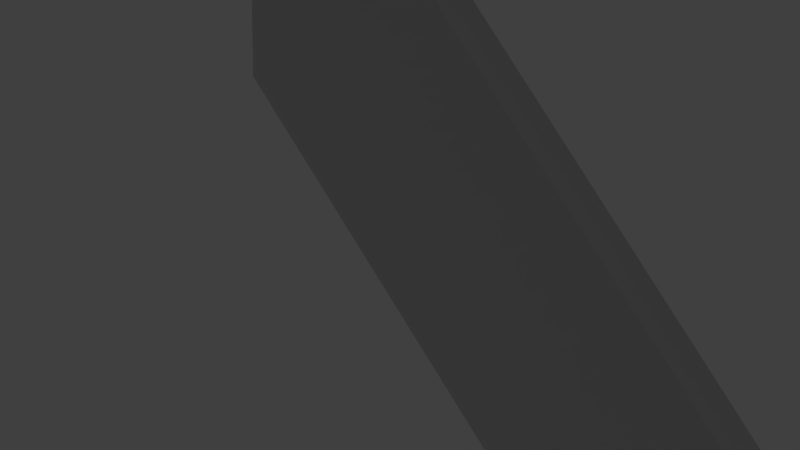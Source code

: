 # Source: cliff.blend  (saved by Blender 2.77.0; exported with 4.5.12 LTS)
import bpy
from mathutils import Matrix  # noqa: F401  (used for matrix-valued properties, if any)

bpy.ops.wm.read_factory_settings(use_empty=True)
scene = bpy.context.scene
scene.name = 'Scene'

# ---- collections
col_collection_1 = bpy.data.collections.new('Collection 1'); scene.collection.children.link(col_collection_1)
col_collection_3 = bpy.data.collections.new('Collection 3'); scene.collection.children.link(col_collection_3)

# ---- world
world_world = bpy.data.worlds.new('World'); scene.world = world_world
world_world.color = (0.05088, 0.05088, 0.05088)
world_world.use_sun_shadow = False
world_world.sun_shadow_jitter_overblur = 0.0
world_world.cycles.sampling_method = 'MANUAL'

# ---- cameras
cam_camera = bpy.data.cameras.new('Camera')
cam_camera.clip_end = 100.0
cam_camera.lens = 35.0
cam_camera.sensor_width = 32.0
cam_camera.sensor_height = 18.0
cam_camera.display_size = 2.0
cam_camera.dof.focus_distance = 0.0

# ---- meshes
me_mesh = bpy.data.meshes.new('Mesh')
me_mesh.from_pydata([(0.1488, 0.4455, 0.0), (0.1991, 0.4551, 0.0), (0.2699, 0.4476, 0.0), (0.2475, 0.4305, 0.0), (0.2226, 0.3994, 0.0), (0.2237, 0.3553, 0.0), (0.194, 0.337, 0.0), (0.1747, 0.3339, 0.0), (0.16, 0.3251, 0.0), (0.1503, 0.3176, 0.0), (0.1527, 0.3162, 0.0), (0.1575, 0.3162, 0.0), (0.1531, 0.3155, 0.0), (0.1403, 0.3162, 0.0), (0.1146, 0.3137, 0.0), (0.1026, 0.3228, 0.0), (0.06928, 0.3286, 2.786e-09), (0.04984, 0.3319, 3.996e-09), (0.05486, 0.3166, 6.449e-09), (0.09251, 0.3165, 2.498e-13), (0.09889, 0.3034, 0.0), (0.1496, 0.3085, 0.0), (0.142, 0.2908, 0.0), (0.145, 0.2739, 0.0), (0.1474, 0.2257, 0.0), (0.1314, 0.223, 0.0), (0.1354, 0.1878, 0.0), (0.1527, 0.1843, 0.0), (0.1879, 0.1901, 0.0), (0.1841, 0.1719, 0.0), (0.1776, 0.1502, 0.0), (0.1748, 0.1375, 0.0), (0.1732, 0.09877, 0.0), (0.2352, -4.971e-05, 0.0), (0.178, -0.4454, 0.0), (0.178, -0.4454, 0.0), (0.178, -0.4454, 0.0), (0.178, -0.4454, 0.0), (0.178, -0.4454, 0.0), (0.178, -0.4454, 0.0), (0.178, -0.4454, 0.0), (0.2699, 0.4476, 0.0), (0.2475, 0.4305, 0.0), (0.2226, 0.3994, 0.0), (0.2237, 0.3553, 0.0), (0.1972, 0.349, 0.0), (0.194, 0.337, 0.0), (0.1747, 0.3339, 0.0), (0.16, 0.3251, 0.0), (0.1503, 0.3176, 0.0), (0.1527, 0.3162, 0.0), (0.1575, 0.3162, 0.0), (0.1531, 0.3155, 0.0), (0.1403, 0.3162, 0.0), (0.1146, 0.3137, 0.0), (0.1026, 0.3228, 0.0), (0.06928, 0.3286, 2.786e-09), (0.04984, 0.3319, 3.996e-09), (0.05486, 0.3166, 6.449e-09), (0.09251, 0.3165, 2.498e-13), (0.09889, 0.3034, 0.0), (0.1496, 0.3085, 0.0), (0.142, 0.2908, 0.0), (0.145, 0.2739, 0.0), (0.1278, 0.2632, 0.0), (0.1474, 0.2257, 0.0), (0.1314, 0.223, 0.0), (0.1354, 0.1878, 0.0), (0.1527, 0.1843, 0.0), (0.1879, 0.1901, 0.0), (0.1841, 0.1719, 0.0), (0.1776, 0.1502, 0.0), (0.1748, 0.1375, 0.0), (0.1732, 0.09877, 0.0), (0.2352, -4.971e-05, 0.0), (0.178, -0.4454, 0.0), (0.2887, 0.3916, -0.1122), (0.2663, 0.3745, -0.1122), (0.2414, 0.3434, -0.1122), (0.2424, 0.2994, -0.1122), (0.216, 0.2931, -0.1122), (0.2128, 0.2811, -0.1122), (0.1934, 0.278, -0.1122), (0.1787, 0.2691, -0.1122), (0.1691, 0.2617, -0.1122), (0.1714, 0.2603, -0.1122), (0.1762, 0.2603, -0.1122), (0.182, 0.1501, -0.06849), (0.1572, 0.2291, -0.06848), (0.2071, -0.4796, -0.06838), (0.1797, 0.2835, -0.06851), (0.2266, 0.3149, -0.06851), (0.2531, 0.3212, -0.06852), (0.2025, 0.06462, -0.06847), (0.2521, 0.3652, -0.06852), (0.1714, 0.2567, -0.0685), (0.1683, 0.2526, -0.1122), (0.1607, 0.2349, -0.1122), (0.1637, 0.218, -0.1122), (0.1464, 0.2073, -0.1121), (0.1661, 0.1698, -0.1122), (0.15, 0.1671, -0.1122), (0.154, 0.1319, -0.1122), (0.1713, 0.1283, -0.1122), (0.2066, 0.1341, -0.1122), (0.2028, 0.1159, -0.1122), (0.1962, 0.09428, -0.1121), (0.1934, 0.08155, -0.1121), (0.1918, 0.04284, -0.1121), (0.2537, -0.05602, -0.1121), (0.1963, -0.5013, -0.112), (0.142, 0.1801, -0.0154), (0.1593, 0.1766, -0.0154), (0.06024, 0.3089, -0.004422), (0.09913, 0.3088, -0.01541), (0.1562, 0.3008, -0.01541), (0.1486, 0.2831, -0.01541), (0.05563, 0.3239, -0.001384), (0.1597, 0.3078, -0.01541), (0.1469, 0.3085, -0.01541), (0.2542, 0.4228, -0.01541), (0.2293, 0.3917, -0.01541), (0.1055, 0.2957, -0.01541), (0.2766, 0.4399, -0.01541), (0.1814, 0.1298, -0.0154), (0.1798, 0.09109, -0.0154), (0.2303, 0.3476, -0.01541), (0.1092, 0.3151, -0.01541), (0.07743, 0.3213, -0.01518), (0.1842, 0.1425, -0.0154), (0.1907, 0.1642, -0.0154), (0.2038, 0.3413, -0.01541), (0.1666, 0.3174, -0.01541), (0.1569, 0.3099, -0.01541), (0.1813, 0.3262, -0.01541), (0.2006, 0.3293, -0.01541), (0.1212, 0.306, -0.01541), (0.2418, -0.007735, -0.01539), (0.1846, -0.4531, -0.01538), (0.138, 0.2153, -0.0154), (0.1946, 0.1824, -0.0154), (0.1516, 0.2662, -0.0154), (0.1344, 0.2555, -0.0154), (0.154, 0.218, -0.0154), (0.1593, 0.3085, -0.01541), (0.1641, 0.3085, -0.01541), (0.1821, 0.2821, -0.06851), (0.1869, 0.2821, -0.06851), (0.1647, 0.1537, -0.06849), (0.179, 0.2744, -0.06851), (0.277, 0.3963, -0.06853), (0.2994, 0.4134, -0.06853), (0.2042, 0.1033, -0.06848), (0.2069, 0.1161, -0.06848), (0.2135, 0.1377, -0.06848), (0.1894, 0.2909, -0.06851), (0.2041, 0.2997, -0.06851), (0.2234, 0.3028, -0.06851), (0.2645, -0.03422, -0.06846), (0.1607, 0.1889, -0.06849), (0.2173, 0.1559, -0.06849), (0.1744, 0.2398, -0.0685), (0.1768, 0.1915, -0.06849), (0.1394, 0.2243, 0.0), (0.1956, 0.343, 0.0), (0.1474, 0.2257, 0.0), (0.1354, 0.2237, 0.0), (-0.006312, 0.4315, 1.725e-08), (0.1948, 0.34, 0.0), (0.1474, 0.2257, 0.0), (0.1434, 0.225, 0.0), (0.06388, 0.3293, 3.567e-09), (0.1964, 0.346, 0.0), (0.1474, 0.2257, 0.0), (0.1334, 0.2233, 0.0), (0.1944, 0.3385, 0.0), (0.1474, 0.2257, 0.0), (0.1414, 0.2247, 0.0), (0.196, 0.3445, 0.0), (0.1474, 0.2257, 0.0), (0.1374, 0.224, 0.0), (0.1952, 0.3415, 0.0), (0.1474, 0.2257, 0.0), (0.1454, 0.2253, 0.0), (-0.04876, 0.4261, 4.34e-09), (0.1968, 0.3475, 0.0), (0.1474, 0.2257, 0.0), (-0.1225, 0.4358, 0.0), (-0.13, -0.4454, 0.0), (0.001649, 0.4402, 0.0), (-0.03802, 0.4382, -5.461e-09), (-0.0595, 0.3518, 9.44e-09), (-0.01427, 0.3604, 2.98e-08), (-0.04223, 0.4229, -0.01083), (-0.005177, 0.4286, -0.01064), (-0.0595, 0.3518, -0.006781), (-0.01427, 0.3604, -0.006781), (-0.05295, 0.3203, -0.03816), (-0.00772, 0.3289, -0.03816), (-0.04824, 0.2504, -0.01867), (-0.04386, 0.2419, -0.01349), (-0.04936, 0.1671, 2.761e-09), (-0.04521, 0.1548, 6.783e-08), (0.1503, 0.3176, 0.0), (0.1527, 0.3162, 0.0), (0.1575, 0.3162, 0.0), (0.1531, 0.3155, 0.0), (0.1403, 0.3162, 0.0), (0.1146, 0.3137, 0.0), (0.1026, 0.3228, 0.0), (0.06928, 0.3286, 2.786e-09), (0.05486, 0.3166, 6.449e-09), (0.09251, 0.3165, 2.498e-13), (0.2475, 0.4305, 0.0), (0.2226, 0.3994, 0.0), (0.2237, 0.3553, 0.0), (0.1972, 0.349, 0.0), (0.1879, 0.1901, 0.0), (0.1841, 0.1719, 0.0), (0.194, 0.337, 0.0), (0.2226, 0.3994, 0.0), (0.2237, 0.3553, 0.0), (0.1026, 0.3228, 0.0), (0.2475, 0.4305, 0.0), (0.06928, 0.3286, 2.786e-09), (0.1841, 0.1719, 0.0), (0.1879, 0.1901, 0.0), (0.194, 0.337, 0.0), (0.05486, 0.3166, 6.449e-09), (0.09251, 0.3165, 2.498e-13), (0.1474, 0.2257, 0.0), (0.1314, 0.223, 0.0), (-0.01427, 0.3604, 2.98e-08), (-0.006312, 0.4315, 1.725e-08), (0.09889, 0.3034, 0.0), (0.2699, 0.4476, 0.0), (0.1748, 0.1375, 0.0), (0.1732, 0.09877, 0.0), (0.16, 0.3251, 0.0), (0.1488, 0.4455, 0.0), (0.1991, 0.4551, 0.0), (0.1747, 0.3339, 0.0), (0.1496, 0.3085, 0.0), (0.1776, 0.1502, 0.0), (-0.04876, 0.4261, 4.34e-09), (0.2352, -4.971e-05, 0.0), (0.1278, 0.2632, 0.0), (0.145, 0.2739, 0.0), (0.1354, 0.1878, 0.0), (0.1527, 0.1843, 0.0), (0.142, 0.2908, 0.0), (0.06388, 0.3293, 3.567e-09), (0.04984, 0.3319, 3.996e-09), (-0.03802, 0.4382, -5.461e-09), (-0.1225, 0.4358, 0.0), (0.001649, 0.4402, 0.0), (-0.13, -0.4454, 0.0), (0.178, -0.4454, 0.0), (-0.0595, 0.3518, 9.44e-09), (-0.04936, 0.1671, 2.761e-09), (-0.04521, 0.1548, 6.783e-08), (0.1503, 0.3176, 0.0), (0.1527, 0.3162, 0.0), (0.1575, 0.3162, 0.0), (0.1531, 0.3155, 0.0), (0.1403, 0.3162, 0.0), (0.1146, 0.3137, 0.0), (0.1026, 0.3228, 0.0), (0.06928, 0.3286, 2.786e-09), (0.05486, 0.3166, 6.449e-09), (0.09251, 0.3165, 2.498e-13), (0.2475, 0.4305, 0.0), (0.2226, 0.3994, 0.0), (0.2237, 0.3553, 0.0), (0.1972, 0.349, 0.0), (0.1879, 0.1901, 0.0), (0.1841, 0.1719, 0.0), (0.194, 0.337, 0.0), (0.2226, 0.3994, 0.0), (0.2237, 0.3553, 0.0), (0.1026, 0.3228, 0.0), (0.2475, 0.4305, 0.0), (0.06928, 0.3286, 2.786e-09), (0.1841, 0.1719, 0.0), (0.1879, 0.1901, 0.0), (0.194, 0.337, 0.0), (0.05486, 0.3166, 6.449e-09), (0.09251, 0.3165, 2.498e-13), (0.1474, 0.2257, 0.0), (0.1314, 0.223, 0.0), (-0.01427, 0.3604, 2.98e-08), (-0.006312, 0.4315, 1.725e-08), (0.09889, 0.3034, 0.0), (0.2699, 0.4476, 0.0), (0.1748, 0.1375, 0.0), (0.1732, 0.09877, 0.0), (0.16, 0.3251, 0.0), (0.1488, 0.4455, 0.0), (0.1991, 0.4551, 0.0), (0.1747, 0.3339, 0.0), (0.1496, 0.3085, 0.0), (0.1776, 0.1502, 0.0), (-0.04876, 0.4261, 4.34e-09), (0.2352, -4.971e-05, 0.0), (0.1278, 0.2632, 0.0), (0.145, 0.2739, 0.0), (0.1354, 0.1878, 0.0), (0.1527, 0.1843, 0.0), (0.142, 0.2908, 0.0), (0.06388, 0.3293, 3.567e-09), (0.04984, 0.3319, 3.996e-09), (-0.03802, 0.4382, -5.461e-09), (-0.1225, 0.4358, 0.0), (0.001649, 0.4402, 0.0), (-0.13, -0.4454, 0.0), (0.178, -0.4454, 0.0), (-0.0595, 0.3518, 9.44e-09), (-0.04936, 0.1671, 2.761e-09), (-0.04521, 0.1548, 6.783e-08)], [(35, 36), (36, 37), (37, 38), (39, 40)], [(30, 31, 72, 124, 129, 71), (23, 64, 63), (4, 5, 44, 43), (14, 15, 55, 54), (22, 23, 63, 62), (25, 26, 67, 66), (24, 183, 170, 177, 163, 180, 166, 174, 25, 66, 65, 186, 173, 179, 165, 182, 169, 176), (9, 10, 50, 49), (10, 11, 51, 50), (11, 12, 52, 51), (20, 21, 61, 60), (8, 9, 49, 48), (26, 27, 68, 67), (17, 18, 58, 57), (6, 7, 47, 46), (32, 33, 74, 137, 125, 73), (27, 28, 69, 68), (19, 20, 60, 59), (31, 32, 73, 125, 124, 72), (29, 30, 71, 129, 130, 70), (45, 44, 215, 216), (13, 14, 54, 53), (2, 3, 42, 41), (21, 22, 62, 61), (16, 171, 17, 57, 56), (7, 8, 48, 47), (12, 13, 53, 52), (148, 87, 103, 102), (116, 141, 161, 95), (149, 95, 97, 96), (131, 135, 157, 91), (143, 139, 159, 162), (150, 94, 78, 77), (133, 144, 146, 90), (151, 150, 77, 76), (144, 145, 147, 146), (152, 93, 108, 107), (94, 92, 79, 78), (112, 140, 160, 87), (153, 152, 107, 106), (154, 153, 106, 105), (92, 91, 80, 79), (145, 115, 149, 147), (155, 90, 84, 83), (156, 155, 83, 82), (157, 156, 82, 81), (125, 137, 158, 93), (158, 89, 110, 109), (159, 148, 102, 101), (142, 143, 162, 88), (160, 154, 105, 104), (161, 88, 99, 98), (95, 161, 98, 97), (91, 157, 81, 80), (162, 159, 101, 100), (90, 146, 85, 84), (146, 147, 86, 85), (87, 160, 104, 103), (147, 149, 96, 86), (93, 158, 109, 108), (88, 162, 100, 99), (64, 65, 143, 142), (51, 52, 118, 145), (68, 69, 140, 112), (50, 51, 145, 144), (49, 50, 144, 133), (65, 66, 139, 143), (45, 46, 135, 131), (62, 63, 141, 116), (63, 64, 142, 141), (69, 70, 130, 140), (53, 54, 136, 119), (66, 67, 111, 139), (54, 55, 127, 136), (46, 47, 134, 135), (47, 48, 132, 134), (48, 49, 133, 132), (56, 57, 117, 128), (44, 45, 131, 126), (55, 56, 128, 127), (43, 44, 126, 121), (60, 61, 115, 122), (41, 42, 120, 123), (59, 60, 122, 114), (42, 43, 121, 120), (52, 53, 119, 118), (57, 58, 113, 117), (61, 62, 116, 115), (58, 59, 114, 113), (67, 68, 112, 111), (118, 119, 136, 127, 128, 117, 113, 114, 122, 115, 145), (141, 142, 88, 161), (140, 130, 154, 160), (139, 111, 148, 159), (137, 138, 89, 158), (135, 134, 156, 157), (134, 132, 155, 156), (132, 133, 90, 155), (126, 131, 91, 92), (130, 129, 153, 154), (129, 124, 152, 153), (121, 126, 92, 94), (124, 125, 93, 152), (123, 120, 150, 151), (120, 121, 94, 150), (115, 116, 95, 149), (111, 112, 87, 148), (33, 34, 75, 138, 137, 74), (194, 193, 195, 196), (167, 194, 193, 184), (191, 195, 193, 184), (167, 194, 196, 192), (196, 195, 197, 198), (198, 197, 199, 200), (200, 199, 201, 202), (197, 195, 191, 201, 199), (202, 192, 196, 198, 200), (191, 184, 244, 258), (210, 209, 267, 268), (244, 233, 291, 302), (10, 9, 203, 204), (27, 26, 248, 249), (12, 11, 205, 206), (22, 21, 242, 250), (14, 13, 207, 208), (17, 171, 251, 252), (69, 28, 226, 217), (8, 7, 241, 238), (2, 1, 240, 235), (11, 10, 204, 205), (70, 69, 217, 218), (13, 12, 206, 207), (6, 46, 219, 227), (46, 45, 216, 219), (23, 22, 250, 247), (25, 65, 230, 231), (58, 18, 228, 211), (5, 4, 220, 221), (167, 192, 232, 233), (26, 25, 231, 248), (4, 43, 214, 220), (20, 19, 229, 234), (19, 59, 212, 229), (44, 5, 221, 215), (18, 17, 252, 228), (3, 2, 235, 223), (56, 55, 209, 210), (30, 29, 225, 243), (32, 31, 236, 237), (55, 15, 222, 209), (9, 8, 238, 203), (202, 201, 259, 260), (42, 3, 223, 213), (171, 16, 224, 251), (1, 0, 239, 240), (192, 202, 260, 232), (16, 56, 210, 224), (15, 14, 208, 222), (7, 6, 227, 241), (201, 191, 258, 259), (28, 27, 249, 226), (21, 20, 234, 242), (190, 187, 254, 253), (31, 30, 243, 236), (0, 189, 255, 239), (184, 167, 233, 244), (187, 188, 256, 254), (59, 58, 211, 212), (33, 32, 237, 245), (188, 34, 257, 256), (34, 33, 245, 257), (65, 64, 246, 230), (29, 70, 218, 225), (189, 190, 253, 255), (43, 42, 213, 214), (64, 23, 247, 246), (295, 294, 301, 283, 276, 275, 284, 307, 306, 289, 288, 304, 305, 308, 300, 292, 287, 270, 269, 286, 310, 309, 282, 268, 267, 280, 266, 265, 264, 263, 262, 261, 296, 299, 285, 277, 274, 273, 279, 278, 272, 271, 281, 293, 298, 297, 313, 291, 290, 318, 317, 316, 302, 311, 312, 314, 315, 303), (313, 311, 302, 291), (232, 260, 318, 290), (245, 237, 295, 303), (212, 211, 269, 270), (259, 258, 316, 317), (230, 246, 304, 288), (214, 213, 271, 272), (246, 247, 305, 304), (216, 215, 273, 274), (249, 248, 306, 307), (218, 217, 275, 276), (250, 242, 300, 308), (219, 216, 274, 277), (252, 251, 309, 310), (220, 214, 272, 278), (238, 241, 299, 296), (215, 221, 279, 273), (235, 240, 298, 293), (209, 222, 280, 267), (247, 250, 308, 305), (213, 223, 281, 271), (224, 210, 268, 282), (221, 220, 278, 279), (225, 218, 276, 283), (248, 231, 289, 306), (217, 226, 284, 275), (228, 252, 310, 286), (227, 219, 277, 285), (243, 225, 283, 301), (211, 228, 286, 269), (251, 224, 282, 309), (229, 212, 270, 287), (222, 208, 266, 280), (231, 230, 288, 289), (226, 249, 307, 284), (233, 232, 290, 291), (253, 254, 312, 311), (234, 229, 287, 292), (239, 255, 313, 297), (223, 235, 293, 281), (254, 256, 314, 312), (237, 236, 294, 295), (256, 257, 315, 314), (203, 238, 296, 261), (204, 203, 261, 262), (257, 245, 303, 315), (240, 239, 297, 298), (206, 205, 263, 264), (255, 253, 311, 313), (241, 227, 285, 299), (208, 207, 265, 266), (258, 244, 302, 316), (242, 234, 292, 300), (205, 204, 262, 263), (236, 243, 301, 294), (207, 206, 264, 265), (260, 259, 317, 318)])
_uv = me_mesh.uv_layers.new(name='UVMap')
_uv.uv.foreach_set('vector', [0.5749, 0.3814, 0.5735, 0.3746, 0.5735, 0.3746, 0.5758, 0.3724, 0.5773, 0.3791, 0.5749, 0.3814, 0.5575, 0.4473, 0.5484, 0.4416, 0.5575, 0.4473, 0.599, 0.5142, 0.5995, 0.4907, 0.5995, 0.4907, 0.599, 0.5142, 0.5413, 0.4685, 0.535, 0.4734, 0.535, 0.4734, 0.5413, 0.4685, 0.556, 0.4563, 0.5575, 0.4473, 0.5575, 0.4473, 0.556, 0.4563, 0.5503, 0.4202, 0.5524, 0.4014, 0.5524, 0.4014, 0.5503, 0.4202, 0.5588, 0.4216, 0.5578, 0.4214, 0.5567, 0.4212, 0.5556, 0.4211, 0.5546, 0.4209, 0.5535, 0.4207, 0.5524, 0.4205, 0.5514, 0.4203, 0.5503, 0.4202, 0.5503, 0.4202, 0.5588, 0.4216, 0.5588, 0.4216, 0.5588, 0.4216, 0.5588, 0.4216, 0.5588, 0.4216, 0.5588, 0.4216, 0.5588, 0.4216, 0.5588, 0.4216, 0.5604, 0.4706, 0.5616, 0.4699, 0.5616, 0.4699, 0.5604, 0.4706, 0.5616, 0.4699, 0.5642, 0.4699, 0.5642, 0.4699, 0.5616, 0.4699, 0.5642, 0.4699, 0.5619, 0.4695, 0.5619, 0.4695, 0.5642, 0.4699, 0.533, 0.463, 0.56, 0.4658, 0.56, 0.4658, 0.533, 0.463, 0.5655, 0.4746, 0.5604, 0.4706, 0.5604, 0.4706, 0.5655, 0.4746, 0.5524, 0.4014, 0.5617, 0.3995, 0.5617, 0.3995, 0.5524, 0.4014, 0.5068, 0.4782, 0.5095, 0.4701, 0.5095, 0.4701, 0.5068, 0.4782, 0.5837, 0.481, 0.5734, 0.4793, 0.5734, 0.4793, 0.5837, 0.481, 0.5726, 0.3539, 0.6056, 0.3012, 0.6056, 0.3012, 0.6075, 0.3001, 0.575, 0.3521, 0.5726, 0.3539, 0.5617, 0.3995, 0.5805, 0.4026, 0.5805, 0.4026, 0.5617, 0.3995, 0.5296, 0.47, 0.533, 0.463, 0.533, 0.463, 0.5296, 0.47, 0.5735, 0.3746, 0.5726, 0.3539, 0.5726, 0.3539, 0.575, 0.3521, 0.5758, 0.3724, 0.5735, 0.3746, 0.5784, 0.3929, 0.5749, 0.3814, 0.5749, 0.3814, 0.5773, 0.3791, 0.5807, 0.3904, 0.5784, 0.3929, 0.5854, 0.4874, 0.5995, 0.4907, 0.5995, 0.4907, 0.5854, 0.4874, 0.5551, 0.4698, 0.5413, 0.4685, 0.5413, 0.4685, 0.5551, 0.4698, 0.6242, 0.5399, 0.6122, 0.5308, 0.6122, 0.5308, 0.6242, 0.5399, 0.56, 0.4658, 0.556, 0.4563, 0.556, 0.4563, 0.56, 0.4658, 0.5172, 0.4765, 0.5143, 0.4768, 0.5068, 0.4782, 0.5068, 0.4782, 0.5172, 0.4765, 0.5734, 0.4793, 0.5655, 0.4746, 0.5655, 0.4746, 0.5734, 0.4793, 0.5619, 0.4695, 0.5551, 0.4698, 0.5551, 0.4698, 0.5619, 0.4695, 0.5638, 0.3905, 0.5725, 0.3887, 0.5645, 0.3825, 0.5562, 0.3842, 0.5586, 0.4529, 0.5602, 0.4441, 0.5686, 0.4336, 0.5672, 0.442, 0.571, 0.4508, 0.5672, 0.442, 0.5594, 0.4338, 0.5631, 0.4423, 0.5876, 0.4835, 0.5859, 0.4772, 0.5932, 0.4651, 0.5948, 0.4711, 0.5614, 0.4187, 0.553, 0.4173, 0.5618, 0.4081, 0.5698, 0.4094, 0.6199, 0.5118, 0.6075, 0.4963, 0.5982, 0.4859, 0.6102, 0.5009, 0.563, 0.467, 0.5642, 0.4663, 0.5725, 0.4547, 0.5713, 0.4554, 0.6311, 0.5203, 0.6199, 0.5118, 0.6102, 0.5009, 0.621, 0.5091, 0.5642, 0.4663, 0.5667, 0.4663, 0.5749, 0.4547, 0.5725, 0.4547, 0.5835, 0.3653, 0.5827, 0.346, 0.5744, 0.3414, 0.5752, 0.36, 0.6075, 0.4963, 0.608, 0.4742, 0.5987, 0.4648, 0.5982, 0.4859, 0.5642, 0.397, 0.5827, 0.4, 0.5901, 0.3916, 0.5725, 0.3887, 0.5849, 0.3717, 0.5835, 0.3653, 0.5752, 0.36, 0.5765, 0.3662, 0.5882, 0.3825, 0.5849, 0.3717, 0.5765, 0.3662, 0.5796, 0.3766, 0.608, 0.4742, 0.5948, 0.4711, 0.586, 0.4617, 0.5987, 0.4648, 0.5667, 0.4663, 0.5626, 0.4622, 0.571, 0.4508, 0.5749, 0.4547, 0.5761, 0.4591, 0.5713, 0.4554, 0.5634, 0.4466, 0.5681, 0.4502, 0.5835, 0.4635, 0.5761, 0.4591, 0.5681, 0.4502, 0.5752, 0.4545, 0.5932, 0.4651, 0.5835, 0.4635, 0.5752, 0.4545, 0.5844, 0.4559, 0.575, 0.3521, 0.6075, 0.3001, 0.6137, 0.2966, 0.5827, 0.346, 0.6137, 0.2966, 0.585, 0.07396, 0.5765, 0.07982, 0.6041, 0.2939, 0.5618, 0.4081, 0.5638, 0.3905, 0.5562, 0.3842, 0.5543, 0.4012, 0.5511, 0.4384, 0.5614, 0.4187, 0.5698, 0.4094, 0.56, 0.4282, 0.5901, 0.3916, 0.5882, 0.3825, 0.5796, 0.3766, 0.5815, 0.3853, 0.5686, 0.4336, 0.56, 0.4282, 0.5526, 0.4205, 0.5609, 0.4256, 0.5672, 0.442, 0.5686, 0.4336, 0.5609, 0.4256, 0.5594, 0.4338, 0.5948, 0.4711, 0.5932, 0.4651, 0.5844, 0.4559, 0.586, 0.4617, 0.5698, 0.4094, 0.5618, 0.4081, 0.5543, 0.4012, 0.562, 0.4024, 0.5713, 0.4554, 0.5725, 0.4547, 0.5646, 0.446, 0.5634, 0.4466, 0.5725, 0.4547, 0.5749, 0.4547, 0.5669, 0.446, 0.5646, 0.446, 0.5725, 0.3887, 0.5901, 0.3916, 0.5815, 0.3853, 0.5645, 0.3825, 0.5749, 0.4547, 0.571, 0.4508, 0.5631, 0.4423, 0.5669, 0.446, 0.5827, 0.346, 0.6137, 0.2966, 0.6041, 0.2939, 0.5744, 0.3414, 0.56, 0.4282, 0.5698, 0.4094, 0.562, 0.4024, 0.5526, 0.4205, 0.5484, 0.4416, 0.5588, 0.4216, 0.5614, 0.4187, 0.5511, 0.4384, 0.5642, 0.4699, 0.5619, 0.4695, 0.5644, 0.4659, 0.5667, 0.4663, 0.5617, 0.3995, 0.5805, 0.4026, 0.5827, 0.4, 0.5642, 0.397, 0.5616, 0.4699, 0.5642, 0.4699, 0.5667, 0.4663, 0.5642, 0.4663, 0.5604, 0.4706, 0.5616, 0.4699, 0.5642, 0.4663, 0.563, 0.467, 0.5588, 0.4216, 0.5503, 0.4202, 0.553, 0.4173, 0.5614, 0.4187, 0.5854, 0.4874, 0.5837, 0.481, 0.5859, 0.4772, 0.5876, 0.4835, 0.556, 0.4563, 0.5575, 0.4473, 0.5602, 0.4441, 0.5586, 0.4529, 0.5575, 0.4473, 0.5484, 0.4416, 0.5511, 0.4384, 0.5602, 0.4441, 0.5805, 0.4026, 0.5784, 0.3929, 0.5807, 0.3904, 0.5827, 0.4, 0.5551, 0.4698, 0.5413, 0.4685, 0.5442, 0.465, 0.5577, 0.4663, 0.5503, 0.4202, 0.5524, 0.4014, 0.5551, 0.3988, 0.553, 0.4173, 0.5413, 0.4685, 0.535, 0.4734, 0.5379, 0.4697, 0.5442, 0.465, 0.5837, 0.481, 0.5734, 0.4793, 0.5758, 0.4756, 0.5859, 0.4772, 0.5734, 0.4793, 0.5655, 0.4746, 0.568, 0.4709, 0.5758, 0.4756, 0.5655, 0.4746, 0.5604, 0.4706, 0.563, 0.467, 0.568, 0.4709, 0.5172, 0.4765, 0.5068, 0.4782, 0.5099, 0.474, 0.5212, 0.473, 0.5995, 0.4907, 0.5854, 0.4874, 0.5876, 0.4835, 0.6015, 0.4868, 0.535, 0.4734, 0.5172, 0.4765, 0.5212, 0.473, 0.5379, 0.4697, 0.599, 0.5142, 0.5995, 0.4907, 0.6015, 0.4868, 0.601, 0.51, 0.533, 0.463, 0.56, 0.4658, 0.5626, 0.4622, 0.536, 0.4596, 0.6242, 0.5399, 0.6122, 0.5308, 0.6141, 0.5263, 0.6258, 0.5353, 0.5296, 0.47, 0.533, 0.463, 0.536, 0.4596, 0.5326, 0.4664, 0.6122, 0.5308, 0.599, 0.5142, 0.601, 0.51, 0.6141, 0.5263, 0.5619, 0.4695, 0.5551, 0.4698, 0.5577, 0.4663, 0.5644, 0.4659, 0.5068, 0.4782, 0.5095, 0.4701, 0.5123, 0.4661, 0.5099, 0.474, 0.56, 0.4658, 0.556, 0.4563, 0.5586, 0.4529, 0.5626, 0.4622, 0.5095, 0.4701, 0.5296, 0.47, 0.5326, 0.4664, 0.5123, 0.4661, 0.5524, 0.4014, 0.5617, 0.3995, 0.5642, 0.397, 0.5551, 0.3988, 0.5644, 0.4659, 0.5577, 0.4663, 0.5442, 0.465, 0.5379, 0.4697, 0.5212, 0.473, 0.5099, 0.474, 0.5123, 0.4661, 0.5326, 0.4664, 0.536, 0.4596, 0.5626, 0.4622, 0.5667, 0.4663, 0.5602, 0.4441, 0.5511, 0.4384, 0.56, 0.4282, 0.5686, 0.4336, 0.5827, 0.4, 0.5807, 0.3904, 0.5882, 0.3825, 0.5901, 0.3916, 0.553, 0.4173, 0.5551, 0.3988, 0.5638, 0.3905, 0.5618, 0.4081, 0.6075, 0.3001, 0.5775, 0.06617, 0.585, 0.07396, 0.6137, 0.2966, 0.5859, 0.4772, 0.5758, 0.4756, 0.5835, 0.4635, 0.5932, 0.4651, 0.5758, 0.4756, 0.568, 0.4709, 0.5761, 0.4591, 0.5835, 0.4635, 0.568, 0.4709, 0.563, 0.467, 0.5713, 0.4554, 0.5761, 0.4591, 0.6015, 0.4868, 0.5876, 0.4835, 0.5948, 0.4711, 0.608, 0.4742, 0.5807, 0.3904, 0.5773, 0.3791, 0.5849, 0.3717, 0.5882, 0.3825, 0.5773, 0.3791, 0.5758, 0.3724, 0.5835, 0.3653, 0.5849, 0.3717, 0.601, 0.51, 0.6015, 0.4868, 0.608, 0.4742, 0.6075, 0.4963, 0.5758, 0.3724, 0.575, 0.3521, 0.5827, 0.346, 0.5835, 0.3653, 0.6258, 0.5353, 0.6141, 0.5263, 0.6199, 0.5118, 0.6311, 0.5203, 0.6141, 0.5263, 0.601, 0.51, 0.6075, 0.4963, 0.6199, 0.5118, 0.5626, 0.4622, 0.5586, 0.4529, 0.5672, 0.442, 0.571, 0.4508, 0.5551, 0.3988, 0.5642, 0.397, 0.5725, 0.3887, 0.5638, 0.3905, 0.6056, 0.3012, 0.5752, 0.06376, 0.5752, 0.06376, 0.5775, 0.06617, 0.6075, 0.3001, 0.6056, 0.3012, 0.4777, 0.5295, 0.4582, 0.5265, 0.4489, 0.4889, 0.4728, 0.4935, 0.4769, 0.5313, 0.4777, 0.5295, 0.4582, 0.5265, 0.4542, 0.5285, 0.4485, 0.4889, 0.4489, 0.4889, 0.4582, 0.5265, 0.4542, 0.5285, 0.4769, 0.5313, 0.4777, 0.5295, 0.4728, 0.4935, 0.4726, 0.4935, 0.4728, 0.4935, 0.4489, 0.4889, 0.4537, 0.4731, 0.477, 0.4775, 0.477, 0.4775, 0.4537, 0.4731, 0.4553, 0.436, 0.4574, 0.4311, 0.4574, 0.4311, 0.4553, 0.436, 0.4539, 0.3904, 0.4561, 0.3838, 0.4537, 0.4731, 0.4489, 0.4889, 0.4485, 0.4889, 0.4539, 0.3904, 0.4553, 0.436, 0.4561, 0.3838, 0.4726, 0.4935, 0.4728, 0.4935, 0.477, 0.4775, 0.4574, 0.4311, 0.4485, 0.4889, 0.4542, 0.5285, 0.4542, 0.5285, 0.4485, 0.4889, 0.5172, 0.4765, 0.535, 0.4734, 0.535, 0.4734, 0.5172, 0.4765, 0.4542, 0.5285, 0.4769, 0.5313, 0.4769, 0.5313, 0.4542, 0.5285, 0.5616, 0.4699, 0.5604, 0.4706, 0.5604, 0.4706, 0.5616, 0.4699, 0.5617, 0.3995, 0.5524, 0.4014, 0.5524, 0.4014, 0.5617, 0.3995, 0.5619, 0.4695, 0.5642, 0.4699, 0.5642, 0.4699, 0.5619, 0.4695, 0.556, 0.4563, 0.56, 0.4658, 0.56, 0.4658, 0.556, 0.4563, 0.5413, 0.4685, 0.5551, 0.4698, 0.5551, 0.4698, 0.5413, 0.4685, 0.5068, 0.4782, 0.5143, 0.4768, 0.5143, 0.4768, 0.5068, 0.4782, 0.5805, 0.4026, 0.5805, 0.4026, 0.5805, 0.4026, 0.5805, 0.4026, 0.5655, 0.4746, 0.5734, 0.4793, 0.5734, 0.4793, 0.5655, 0.4746, 0.6242, 0.5399, 0.5864, 0.5439, 0.5864, 0.5439, 0.6242, 0.5399, 0.5642, 0.4699, 0.5616, 0.4699, 0.5616, 0.4699, 0.5642, 0.4699, 0.5784, 0.3929, 0.5805, 0.4026, 0.5805, 0.4026, 0.5784, 0.3929, 0.5551, 0.4698, 0.5619, 0.4695, 0.5619, 0.4695, 0.5551, 0.4698, 0.5837, 0.481, 0.5837, 0.481, 0.5837, 0.481, 0.5837, 0.481, 0.5837, 0.481, 0.5854, 0.4874, 0.5854, 0.4874, 0.5837, 0.481, 0.5575, 0.4473, 0.556, 0.4563, 0.556, 0.4563, 0.5575, 0.4473, 0.5503, 0.4202, 0.5588, 0.4216, 0.5588, 0.4216, 0.5503, 0.4202, 0.5095, 0.4701, 0.5095, 0.4701, 0.5095, 0.4701, 0.5095, 0.4701, 0.5995, 0.4907, 0.599, 0.5142, 0.599, 0.5142, 0.5995, 0.4907, 0.4769, 0.5313, 0.4726, 0.4935, 0.4726, 0.4935, 0.4769, 0.5313, 0.5524, 0.4014, 0.5503, 0.4202, 0.5503, 0.4202, 0.5524, 0.4014, 0.599, 0.5142, 0.599, 0.5142, 0.599, 0.5142, 0.599, 0.5142, 0.533, 0.463, 0.5296, 0.47, 0.5296, 0.47, 0.533, 0.463, 0.5296, 0.47, 0.5296, 0.47, 0.5296, 0.47, 0.5296, 0.47, 0.5995, 0.4907, 0.5995, 0.4907, 0.5995, 0.4907, 0.5995, 0.4907, 0.5095, 0.4701, 0.5068, 0.4782, 0.5068, 0.4782, 0.5095, 0.4701, 0.6122, 0.5308, 0.6242, 0.5399, 0.6242, 0.5399, 0.6122, 0.5308, 0.5172, 0.4765, 0.535, 0.4734, 0.535, 0.4734, 0.5172, 0.4765, 0.5749, 0.3814, 0.5784, 0.3929, 0.5784, 0.3929, 0.5749, 0.3814, 0.5726, 0.3539, 0.5735, 0.3746, 0.5735, 0.3746, 0.5726, 0.3539, 0.535, 0.4734, 0.535, 0.4734, 0.535, 0.4734, 0.535, 0.4734, 0.5604, 0.4706, 0.5655, 0.4746, 0.5655, 0.4746, 0.5604, 0.4706, 0.4561, 0.3838, 0.4539, 0.3904, 0.4539, 0.3904, 0.4561, 0.3838, 0.6122, 0.5308, 0.6122, 0.5308, 0.6122, 0.5308, 0.6122, 0.5308, 0.5143, 0.4768, 0.5172, 0.4765, 0.5172, 0.4765, 0.5143, 0.4768, 0.5864, 0.5439, 0.5596, 0.5388, 0.5596, 0.5388, 0.5864, 0.5439, 0.4726, 0.4935, 0.4561, 0.3838, 0.4561, 0.3838, 0.4726, 0.4935, 0.5172, 0.4765, 0.5172, 0.4765, 0.5172, 0.4765, 0.5172, 0.4765, 0.535, 0.4734, 0.5413, 0.4685, 0.5413, 0.4685, 0.535, 0.4734, 0.5734, 0.4793, 0.5837, 0.481, 0.5837, 0.481, 0.5734, 0.4793, 0.4539, 0.3904, 0.4485, 0.4889, 0.4485, 0.4889, 0.4539, 0.3904, 0.5805, 0.4026, 0.5617, 0.3995, 0.5617, 0.3995, 0.5805, 0.4026, 0.56, 0.4658, 0.533, 0.463, 0.533, 0.463, 0.56, 0.4658, 0.46, 0.5349, 0.4149, 0.5337, 0.4149, 0.5337, 0.46, 0.5349, 0.5735, 0.3746, 0.5749, 0.3814, 0.5749, 0.3814, 0.5735, 0.3746, 0.5596, 0.5388, 0.4811, 0.536, 0.4811, 0.536, 0.5596, 0.5388, 0.4542, 0.5285, 0.4769, 0.5313, 0.4769, 0.5313, 0.4542, 0.5285, 0.4149, 0.5337, 0.4109, 0.06376, 0.4109, 0.06376, 0.4149, 0.5337, 0.5296, 0.47, 0.5095, 0.4701, 0.5095, 0.4701, 0.5296, 0.47, 0.6056, 0.3012, 0.5726, 0.3539, 0.5726, 0.3539, 0.6056, 0.3012, 0.4109, 0.06376, 0.5752, 0.06376, 0.5752, 0.06376, 0.4109, 0.06376, 0.5752, 0.06376, 0.6056, 0.3012, 0.6056, 0.3012, 0.5752, 0.06376, 0.5588, 0.4216, 0.5484, 0.4416, 0.5484, 0.4416, 0.5588, 0.4216, 0.5784, 0.3929, 0.5784, 0.3929, 0.5784, 0.3929, 0.5784, 0.3929, 0.4811, 0.536, 0.46, 0.5349, 0.46, 0.5349, 0.4811, 0.536, 0.599, 0.5142, 0.6122, 0.5308, 0.6122, 0.5308, 0.599, 0.5142, 0.5484, 0.4416, 0.5575, 0.4473, 0.5575, 0.4473, 0.5484, 0.4416, 0.5726, 0.3539, 0.5735, 0.3746, 0.5749, 0.3814, 0.5784, 0.3929, 0.5784, 0.3929, 0.5805, 0.4026, 0.5805, 0.4026, 0.5617, 0.3995, 0.5524, 0.4014, 0.5503, 0.4202, 0.5588, 0.4216, 0.5484, 0.4416, 0.5575, 0.4473, 0.556, 0.4563, 0.56, 0.4658, 0.533, 0.463, 0.5296, 0.47, 0.5296, 0.47, 0.5095, 0.4701, 0.5095, 0.4701, 0.5068, 0.4782, 0.5143, 0.4768, 0.5172, 0.4765, 0.5172, 0.4765, 0.535, 0.4734, 0.535, 0.4734, 0.5413, 0.4685, 0.5551, 0.4698, 0.5619, 0.4695, 0.5642, 0.4699, 0.5616, 0.4699, 0.5604, 0.4706, 0.5655, 0.4746, 0.5734, 0.4793, 0.5837, 0.481, 0.5837, 0.481, 0.5854, 0.4874, 0.5995, 0.4907, 0.5995, 0.4907, 0.599, 0.5142, 0.599, 0.5142, 0.6122, 0.5308, 0.6122, 0.5308, 0.6242, 0.5399, 0.5864, 0.5439, 0.5596, 0.5388, 0.4811, 0.536, 0.4769, 0.5313, 0.4726, 0.4935, 0.4561, 0.3838, 0.4539, 0.3904, 0.4485, 0.4889, 0.4542, 0.5285, 0.46, 0.5349, 0.4149, 0.5337, 0.4109, 0.06376, 0.5752, 0.06376, 0.6056, 0.3012, 0.4811, 0.536, 0.46, 0.5349, 0.4542, 0.5285, 0.4769, 0.5313, 0.4726, 0.4935, 0.4561, 0.3838, 0.4561, 0.3838, 0.4726, 0.4935, 0.6056, 0.3012, 0.5726, 0.3539, 0.5726, 0.3539, 0.6056, 0.3012, 0.5296, 0.47, 0.5095, 0.4701, 0.5095, 0.4701, 0.5296, 0.47, 0.4539, 0.3904, 0.4485, 0.4889, 0.4485, 0.4889, 0.4539, 0.3904, 0.5588, 0.4216, 0.5484, 0.4416, 0.5484, 0.4416, 0.5588, 0.4216, 0.599, 0.5142, 0.6122, 0.5308, 0.6122, 0.5308, 0.599, 0.5142, 0.5484, 0.4416, 0.5575, 0.4473, 0.5575, 0.4473, 0.5484, 0.4416, 0.5854, 0.4874, 0.5995, 0.4907, 0.5995, 0.4907, 0.5854, 0.4874, 0.5617, 0.3995, 0.5524, 0.4014, 0.5524, 0.4014, 0.5617, 0.3995, 0.5784, 0.3929, 0.5805, 0.4026, 0.5805, 0.4026, 0.5784, 0.3929, 0.556, 0.4563, 0.56, 0.4658, 0.56, 0.4658, 0.556, 0.4563, 0.5837, 0.481, 0.5854, 0.4874, 0.5854, 0.4874, 0.5837, 0.481, 0.5068, 0.4782, 0.5143, 0.4768, 0.5143, 0.4768, 0.5068, 0.4782, 0.599, 0.5142, 0.599, 0.5142, 0.599, 0.5142, 0.599, 0.5142, 0.5655, 0.4746, 0.5734, 0.4793, 0.5734, 0.4793, 0.5655, 0.4746, 0.5995, 0.4907, 0.5995, 0.4907, 0.5995, 0.4907, 0.5995, 0.4907, 0.6242, 0.5399, 0.5864, 0.5439, 0.5864, 0.5439, 0.6242, 0.5399, 0.535, 0.4734, 0.535, 0.4734, 0.535, 0.4734, 0.535, 0.4734, 0.5575, 0.4473, 0.556, 0.4563, 0.556, 0.4563, 0.5575, 0.4473, 0.6122, 0.5308, 0.6122, 0.5308, 0.6122, 0.5308, 0.6122, 0.5308, 0.5172, 0.4765, 0.5172, 0.4765, 0.5172, 0.4765, 0.5172, 0.4765, 0.5995, 0.4907, 0.599, 0.5142, 0.599, 0.5142, 0.5995, 0.4907, 0.5784, 0.3929, 0.5784, 0.3929, 0.5784, 0.3929, 0.5784, 0.3929, 0.5524, 0.4014, 0.5503, 0.4202, 0.5503, 0.4202, 0.5524, 0.4014, 0.5805, 0.4026, 0.5805, 0.4026, 0.5805, 0.4026, 0.5805, 0.4026, 0.5095, 0.4701, 0.5068, 0.4782, 0.5068, 0.4782, 0.5095, 0.4701, 0.5837, 0.481, 0.5837, 0.481, 0.5837, 0.481, 0.5837, 0.481, 0.5749, 0.3814, 0.5784, 0.3929, 0.5784, 0.3929, 0.5749, 0.3814, 0.5095, 0.4701, 0.5095, 0.4701, 0.5095, 0.4701, 0.5095, 0.4701, 0.5143, 0.4768, 0.5172, 0.4765, 0.5172, 0.4765, 0.5143, 0.4768, 0.5296, 0.47, 0.5296, 0.47, 0.5296, 0.47, 0.5296, 0.47, 0.535, 0.4734, 0.5413, 0.4685, 0.5413, 0.4685, 0.535, 0.4734, 0.5503, 0.4202, 0.5588, 0.4216, 0.5588, 0.4216, 0.5503, 0.4202, 0.5805, 0.4026, 0.5617, 0.3995, 0.5617, 0.3995, 0.5805, 0.4026, 0.4769, 0.5313, 0.4726, 0.4935, 0.4726, 0.4935, 0.4769, 0.5313, 0.46, 0.5349, 0.4149, 0.5337, 0.4149, 0.5337, 0.46, 0.5349, 0.533, 0.463, 0.5296, 0.47, 0.5296, 0.47, 0.533, 0.463, 0.5596, 0.5388, 0.4811, 0.536, 0.4811, 0.536, 0.5596, 0.5388, 0.6122, 0.5308, 0.6242, 0.5399, 0.6242, 0.5399, 0.6122, 0.5308, 0.4149, 0.5337, 0.4109, 0.06376, 0.4109, 0.06376, 0.4149, 0.5337, 0.5726, 0.3539, 0.5735, 0.3746, 0.5735, 0.3746, 0.5726, 0.3539, 0.4109, 0.06376, 0.5752, 0.06376, 0.5752, 0.06376, 0.4109, 0.06376, 0.5604, 0.4706, 0.5655, 0.4746, 0.5655, 0.4746, 0.5604, 0.4706, 0.5616, 0.4699, 0.5604, 0.4706, 0.5604, 0.4706, 0.5616, 0.4699, 0.5752, 0.06376, 0.6056, 0.3012, 0.6056, 0.3012, 0.5752, 0.06376, 0.5864, 0.5439, 0.5596, 0.5388, 0.5596, 0.5388, 0.5864, 0.5439, 0.5619, 0.4695, 0.5642, 0.4699, 0.5642, 0.4699, 0.5619, 0.4695, 0.4811, 0.536, 0.46, 0.5349, 0.46, 0.5349, 0.4811, 0.536, 0.5734, 0.4793, 0.5837, 0.481, 0.5837, 0.481, 0.5734, 0.4793, 0.5413, 0.4685, 0.5551, 0.4698, 0.5551, 0.4698, 0.5413, 0.4685, 0.4485, 0.4889, 0.4542, 0.5285, 0.4542, 0.5285, 0.4485, 0.4889, 0.56, 0.4658, 0.533, 0.463, 0.533, 0.463, 0.56, 0.4658, 0.5642, 0.4699, 0.5616, 0.4699, 0.5616, 0.4699, 0.5642, 0.4699, 0.5735, 0.3746, 0.5749, 0.3814, 0.5749, 0.3814, 0.5735, 0.3746, 0.5551, 0.4698, 0.5619, 0.4695, 0.5619, 0.4695, 0.5551, 0.4698, 0.4561, 0.3838, 0.4539, 0.3904, 0.4539, 0.3904, 0.4561, 0.3838])
me_mesh.materials.append(None)
me_mesh.use_remesh_preserve_volume = False
me_mesh.use_remesh_preserve_attributes = False
me_mesh.use_mirror_vertex_groups = False
me_mesh.update()

# ---- objects
ob_cliff = bpy.data.objects.new('Cliff', me_mesh)
ob_camera = bpy.data.objects.new('Camera', cam_camera)

# ---- transforms, parenting, visibility, modifiers, constraints
ob_cliff.location = (0.0, 0.45, 0.3031)
ob_cliff.rotation_euler = (1.571, -0.0, 6.283)
ob_cliff.scale = (10.0, 10.0, 10.0)
ob_cliff.lineart.crease_threshold = 0.0
ob_camera.location = (2.21, 0.45, 0.5211)
ob_camera.rotation_euler = (1.585, -5.856e-07, 0.08819)
ob_camera.lineart.crease_threshold = 0.0

# ---- collection membership
col_collection_1.objects.link(ob_cliff)
col_collection_3.objects.link(ob_camera)

# ---- scene / render settings (as saved in the file)
scene.camera = ob_camera
scene.frame_start = 1; scene.frame_end = 250; scene.frame_set(0)
scene.render.engine = 'CYCLES'
scene.render.resolution_percentage = 50
scene.render.dither_intensity = 0.0
scene.cycles.use_denoising = False
scene.cycles.samples = 128
scene.cycles.sampling_pattern = 'TABULATED_SOBOL'
scene.cycles.light_sampling_threshold = 0.0
scene.cycles.use_adaptive_sampling = False
scene.cycles.use_light_tree = False
scene.cycles.blur_glossy = 0.0
scene.cycles.sample_clamp_indirect = 0.0
scene.view_settings.view_transform = 'Standard'
bpy.context.view_layer.update()

# ---- added for rendering (the .blend has no usable light): sun
light_auto_sun = bpy.data.lights.new('AutoSun', 'SUN')
light_auto_sun.energy = 3.0
light_auto_sun.angle = 0.0523599
ob_auto_sun = bpy.data.objects.new('AutoSun', light_auto_sun)
scene.collection.objects.link(ob_auto_sun)
ob_auto_sun.rotation_euler = (0.872665, 0.174533, 0.523599)
bpy.context.view_layer.update()
